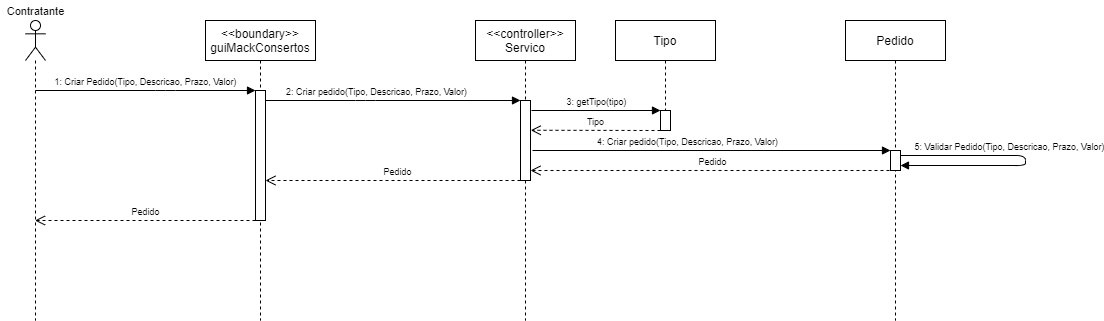

The diagram above was exported from draw.io. Its source (the exported page's mxGraphModel, read from the mxfile embedded in the PNG):
<mxGraphModel dx="740" dy="1153" grid="1" gridSize="10" guides="1" tooltips="1" connect="1" arrows="1" fold="1" page="1" pageScale="1" pageWidth="850" pageHeight="1100" math="0" shadow="0">
  <root>
    <mxCell id="0" />
    <mxCell id="1" parent="0" />
    <mxCell id="zJcBBelhaB-F0a-9yRMs-1" value="" style="shape=umlLifeline;participant=umlActor;perimeter=lifelinePerimeter;whiteSpace=wrap;html=1;container=1;collapsible=0;recursiveResize=0;verticalAlign=top;spacingTop=36;outlineConnect=0;" parent="1" vertex="1">
      <mxGeometry x="90" y="90" width="20" height="300" as="geometry" />
    </mxCell>
    <mxCell id="zJcBBelhaB-F0a-9yRMs-2" value="&amp;lt;&amp;lt;boundary&amp;gt;&amp;gt;&lt;br&gt;guiMackConsertos" style="shape=umlLifeline;perimeter=lifelinePerimeter;whiteSpace=wrap;html=1;container=1;collapsible=0;recursiveResize=0;outlineConnect=0;" parent="1" vertex="1">
      <mxGeometry x="270" y="90" width="110" height="300" as="geometry" />
    </mxCell>
    <mxCell id="zJcBBelhaB-F0a-9yRMs-3" value="" style="rounded=0;whiteSpace=wrap;html=1;" parent="zJcBBelhaB-F0a-9yRMs-2" vertex="1">
      <mxGeometry x="50" y="70" width="10" height="130" as="geometry" />
    </mxCell>
    <mxCell id="zJcBBelhaB-F0a-9yRMs-5" value="&lt;font style=&quot;font-size: 9px&quot;&gt;1: Criar Pedido(Tipo, Descricao, Prazo, Valor)&lt;/font&gt;" style="html=1;verticalAlign=bottom;endArrow=block;" parent="1" edge="1">
      <mxGeometry width="80" relative="1" as="geometry">
        <mxPoint x="99.92857142857133" y="160" as="sourcePoint" />
        <mxPoint x="320" y="160" as="targetPoint" />
        <Array as="points">
          <mxPoint x="230" y="160" />
        </Array>
      </mxGeometry>
    </mxCell>
    <mxCell id="zJcBBelhaB-F0a-9yRMs-6" value="&lt;font style=&quot;font-size: 9px&quot;&gt;Pedido&lt;/font&gt;" style="html=1;verticalAlign=bottom;endArrow=open;dashed=1;endSize=8;exitX=0;exitY=1;exitDx=0;exitDy=0;" parent="1" source="zJcBBelhaB-F0a-9yRMs-3" target="zJcBBelhaB-F0a-9yRMs-1" edge="1">
      <mxGeometry relative="1" as="geometry">
        <mxPoint x="310" y="200" as="sourcePoint" />
        <mxPoint x="99.92857142857133" y="200" as="targetPoint" />
      </mxGeometry>
    </mxCell>
    <mxCell id="zJcBBelhaB-F0a-9yRMs-7" value="&amp;lt;&amp;lt;controller&amp;gt;&amp;gt;&lt;br&gt;Servico" style="shape=umlLifeline;perimeter=lifelinePerimeter;whiteSpace=wrap;html=1;container=1;collapsible=0;recursiveResize=0;outlineConnect=0;" parent="1" vertex="1">
      <mxGeometry x="540" y="90" width="100" height="300" as="geometry" />
    </mxCell>
    <mxCell id="zJcBBelhaB-F0a-9yRMs-8" value="" style="rounded=0;whiteSpace=wrap;html=1;" parent="zJcBBelhaB-F0a-9yRMs-7" vertex="1">
      <mxGeometry x="45" y="80" width="10" height="80" as="geometry" />
    </mxCell>
    <mxCell id="zJcBBelhaB-F0a-9yRMs-9" value="&lt;font style=&quot;font-size: 9px&quot;&gt;Pedido&lt;/font&gt;" style="html=1;verticalAlign=bottom;endArrow=open;dashed=1;endSize=8;exitX=0;exitY=1;exitDx=0;exitDy=0;" parent="1" source="zJcBBelhaB-F0a-9yRMs-8" edge="1">
      <mxGeometry x="-0.0387" relative="1" as="geometry">
        <mxPoint x="500" y="200" as="sourcePoint" />
        <mxPoint x="330" y="250" as="targetPoint" />
        <mxPoint as="offset" />
      </mxGeometry>
    </mxCell>
    <mxCell id="zJcBBelhaB-F0a-9yRMs-14" value="Pedido" style="shape=umlLifeline;perimeter=lifelinePerimeter;whiteSpace=wrap;html=1;container=1;collapsible=0;recursiveResize=0;outlineConnect=0;" parent="1" vertex="1">
      <mxGeometry x="910" y="90" width="100" height="300" as="geometry" />
    </mxCell>
    <mxCell id="zJcBBelhaB-F0a-9yRMs-15" value="" style="rounded=0;whiteSpace=wrap;html=1;" parent="zJcBBelhaB-F0a-9yRMs-14" vertex="1">
      <mxGeometry x="45" y="130" width="10" height="20" as="geometry" />
    </mxCell>
    <mxCell id="zJcBBelhaB-F0a-9yRMs-13" value="&lt;font style=&quot;font-size: 9px&quot;&gt;5: Validar Pedido(Tipo, Descricao, Prazo, Valor)&lt;/font&gt;" style="html=1;verticalAlign=bottom;endArrow=block;exitX=1;exitY=0.25;exitDx=0;exitDy=0;entryX=1;entryY=0.75;entryDx=0;entryDy=0;" parent="zJcBBelhaB-F0a-9yRMs-14" source="zJcBBelhaB-F0a-9yRMs-15" target="zJcBBelhaB-F0a-9yRMs-15" edge="1">
      <mxGeometry x="-0.161" width="80" relative="1" as="geometry">
        <mxPoint x="-190" y="80" as="sourcePoint" />
        <mxPoint x="-110" y="80" as="targetPoint" />
        <Array as="points">
          <mxPoint x="180" y="135" />
          <mxPoint x="180" y="145" />
        </Array>
        <mxPoint as="offset" />
      </mxGeometry>
    </mxCell>
    <mxCell id="zJcBBelhaB-F0a-9yRMs-16" value="&lt;font style=&quot;font-size: 9px&quot;&gt;4: Criar pedido(Tipo, Descricao, Prazo, Valor)&lt;/font&gt;" style="html=1;verticalAlign=bottom;endArrow=block;entryX=0;entryY=0;entryDx=0;entryDy=0;" parent="1" target="zJcBBelhaB-F0a-9yRMs-15" edge="1">
      <mxGeometry x="-0.1333" width="80" relative="1" as="geometry">
        <mxPoint x="597" y="220" as="sourcePoint" />
        <mxPoint x="850" y="180" as="targetPoint" />
        <Array as="points" />
        <mxPoint as="offset" />
      </mxGeometry>
    </mxCell>
    <mxCell id="zJcBBelhaB-F0a-9yRMs-17" value="&lt;font style=&quot;font-size: 9px&quot;&gt;Pedido&lt;/font&gt;" style="html=1;verticalAlign=bottom;endArrow=open;dashed=1;endSize=8;exitX=0.5;exitY=1;exitDx=0;exitDy=0;exitPerimeter=0;entryX=1;entryY=0.875;entryDx=0;entryDy=0;entryPerimeter=0;" parent="1" source="zJcBBelhaB-F0a-9yRMs-15" target="zJcBBelhaB-F0a-9yRMs-8" edge="1">
      <mxGeometry relative="1" as="geometry">
        <mxPoint x="850" y="200" as="sourcePoint" />
        <mxPoint x="600" y="200" as="targetPoint" />
      </mxGeometry>
    </mxCell>
    <mxCell id="zJcBBelhaB-F0a-9yRMs-20" value="&lt;font style=&quot;font-size: 11px&quot;&gt;Contratante&lt;/font&gt;" style="text;html=1;align=center;verticalAlign=middle;resizable=0;points=[];autosize=1;" parent="1" vertex="1">
      <mxGeometry x="65" y="70" width="70" height="20" as="geometry" />
    </mxCell>
    <mxCell id="zJcBBelhaB-F0a-9yRMs-21" value="Tipo" style="shape=umlLifeline;perimeter=lifelinePerimeter;whiteSpace=wrap;html=1;container=1;collapsible=0;recursiveResize=0;outlineConnect=0;" parent="1" vertex="1">
      <mxGeometry x="680" y="90" width="100" height="110" as="geometry" />
    </mxCell>
    <mxCell id="zJcBBelhaB-F0a-9yRMs-23" value="" style="rounded=0;whiteSpace=wrap;html=1;" parent="zJcBBelhaB-F0a-9yRMs-21" vertex="1">
      <mxGeometry x="45" y="90" width="10" height="20" as="geometry" />
    </mxCell>
    <mxCell id="zJcBBelhaB-F0a-9yRMs-4" value="&lt;font style=&quot;font-size: 9px&quot;&gt;2: Criar pedido(Tipo, Descricao, Prazo, Valor)&lt;/font&gt;" style="html=1;verticalAlign=bottom;endArrow=block;entryX=0;entryY=0;entryDx=0;entryDy=0;" parent="1" target="zJcBBelhaB-F0a-9yRMs-8" edge="1">
      <mxGeometry x="-0.1333" width="80" relative="1" as="geometry">
        <mxPoint x="330" y="170" as="sourcePoint" />
        <mxPoint x="580" y="170" as="targetPoint" />
        <Array as="points">
          <mxPoint x="430" y="170" />
        </Array>
        <mxPoint as="offset" />
      </mxGeometry>
    </mxCell>
    <mxCell id="zJcBBelhaB-F0a-9yRMs-24" value="&lt;font style=&quot;font-size: 9px&quot;&gt;3: getTipo(tipo)&lt;/font&gt;" style="html=1;verticalAlign=bottom;endArrow=block;entryX=0;entryY=0;entryDx=0;entryDy=0;" parent="1" target="zJcBBelhaB-F0a-9yRMs-23" edge="1">
      <mxGeometry width="80" relative="1" as="geometry">
        <mxPoint x="596" y="180" as="sourcePoint" />
        <mxPoint x="720" y="178" as="targetPoint" />
      </mxGeometry>
    </mxCell>
    <mxCell id="zJcBBelhaB-F0a-9yRMs-26" value="&lt;font style=&quot;font-size: 9px&quot;&gt;Tipo&lt;/font&gt;" style="html=1;verticalAlign=bottom;endArrow=open;dashed=1;endSize=8;exitX=0;exitY=1;exitDx=0;exitDy=0;entryX=1.029;entryY=0.372;entryDx=0;entryDy=0;entryPerimeter=0;" parent="1" source="zJcBBelhaB-F0a-9yRMs-23" target="zJcBBelhaB-F0a-9yRMs-8" edge="1">
      <mxGeometry relative="1" as="geometry">
        <mxPoint x="720" y="190" as="sourcePoint" />
        <mxPoint x="640" y="190" as="targetPoint" />
      </mxGeometry>
    </mxCell>
  </root>
</mxGraphModel>